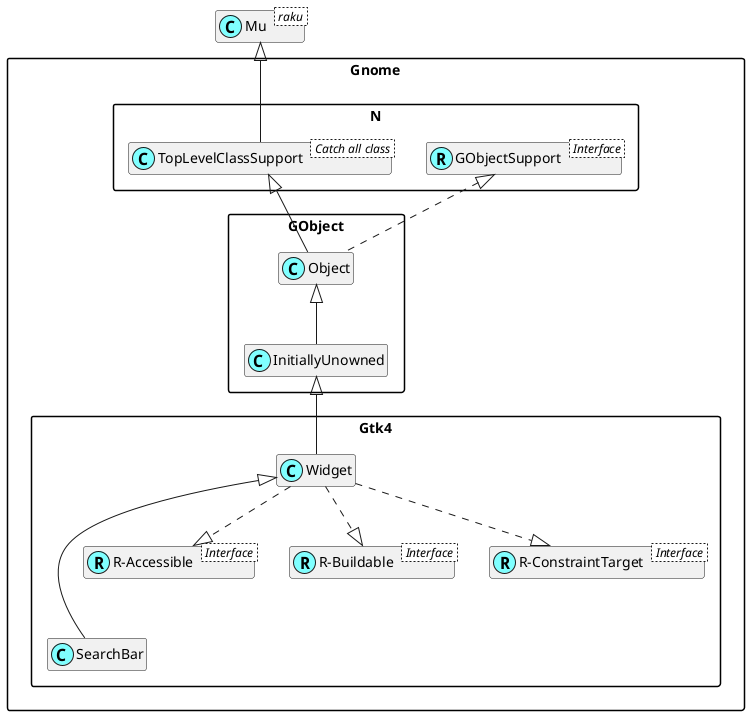

The diagram above was rendered by PlantUML. Its source (embedded in the PNG):
@startuml
'scale 0.8

skinparam packageStyle rectangle
skinparam stereotypeCBackgroundColor #80ffff
set namespaceSeparator ::
hide members

class Mu < raku >

class Gnome::N::TopLevelClassSupport < Catch all class >
Mu <|-- Gnome::N::TopLevelClassSupport

Interface Gnome::N::GObjectSupport < Interface >
class Gnome::N::GObjectSupport <<(R,#80ffff)>>
Gnome::Gtk4::Widget <|--- Gnome::Gtk4::SearchBar

Interface Gnome::Gtk4::R-Accessible < Interface >
class "Gnome::Gtk4::R-Accessible" <<(R,#80ffff)>>
Gnome::Gtk4::Widget ..|> "Gnome::Gtk4::R-Accessible"

Interface Gnome::Gtk4::R-Buildable < Interface >
class "Gnome::Gtk4::R-Buildable" <<(R,#80ffff)>>
Gnome::Gtk4::Widget ..|> "Gnome::Gtk4::R-Buildable"

Interface Gnome::Gtk4::R-ConstraintTarget < Interface >
class "Gnome::Gtk4::R-ConstraintTarget" <<(R,#80ffff)>>
Gnome::Gtk4::Widget ..|> "Gnome::Gtk4::R-ConstraintTarget"
Gnome::GObject::InitiallyUnowned <|-- Gnome::Gtk4::Widget
Gnome::GObject::Object <|-- Gnome::GObject::InitiallyUnowned
Gnome::N::TopLevelClassSupport <|-- Gnome::GObject::Object
Gnome::N::GObjectSupport <|. Gnome::GObject::Object

@enduml